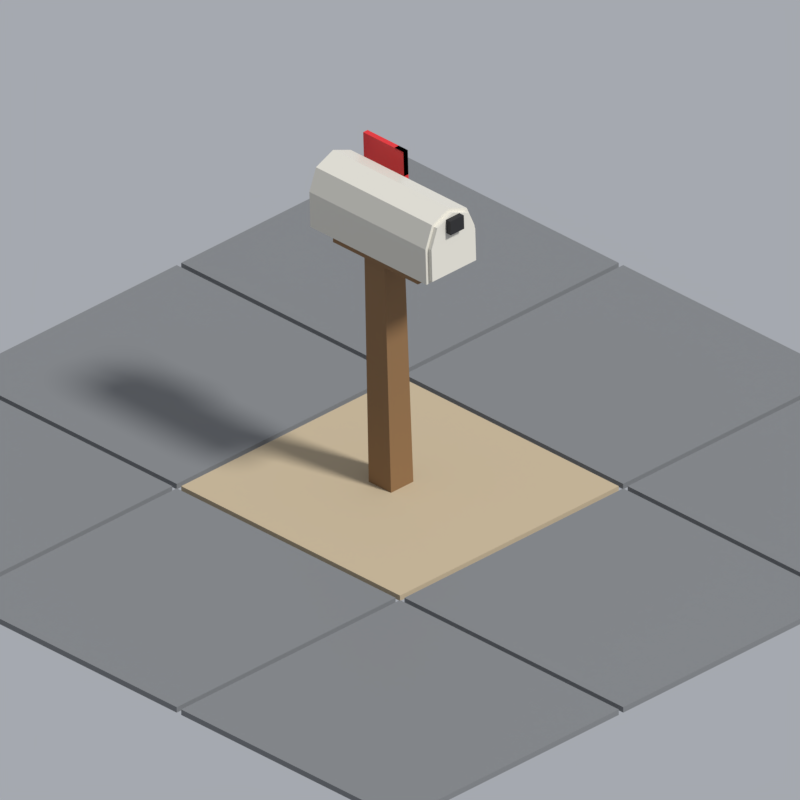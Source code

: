 # Source: mailbox.blend  (saved by Blender 5.2.45; exported with 4.5.12 LTS)
import bpy
from mathutils import Matrix  # noqa: F401  (used for matrix-valued properties, if any)

bpy.ops.wm.read_factory_settings(use_empty=True)
scene = bpy.context.scene
scene.name = 'Scene'

# ---- collections
col_asset = bpy.data.collections.new('Asset'); scene.collection.children.link(col_asset)
col_review = bpy.data.collections.new('Review'); scene.collection.children.link(col_review)

# ---- materials (node trees are filled in below, after node groups)
mat_pal_wood_oak = bpy.data.materials.new('pal.wood_oak')
mat_pal_wood_oak.diffuse_color = (0.2384, 0.1274, 0.04971, 1.0)
mat_pal_wood_oak.roughness = 0.7
mat_pal_enamel_white = bpy.data.materials.new('pal.enamel_white')
mat_pal_enamel_white.diffuse_color = (0.7011, 0.6724, 0.5906, 1.0)
mat_pal_enamel_white.roughness = 0.35
mat_pal_iron_black = bpy.data.materials.new('pal.iron_black')
mat_pal_iron_black.diffuse_color = (0.02315, 0.02315, 0.02519, 1.0)
mat_pal_iron_black.roughness = 0.6
mat_pal_iron_black.metallic = 0.3
mat_pal_brand_red = bpy.data.materials.new('pal.brand_red')
mat_pal_brand_red.diffuse_color = (0.6795, 0.01938, 0.02416, 1.0)
mat_pal_brand_red.roughness = 0.5
mat_pal_plastic_grey = bpy.data.materials.new('pal.plastic_grey')
mat_pal_plastic_grey.diffuse_color = (0.1812, 0.1878, 0.1946, 1.0)
mat_pal_plastic_grey.roughness = 0.55
mat_pal_fabric_beige = bpy.data.materials.new('pal.fabric_beige')
mat_pal_fabric_beige.diffuse_color = (0.4621, 0.3712, 0.2423, 1.0)
mat_pal_fabric_beige.roughness = 0.95

# ---- material node trees
mat_pal_wood_oak.use_nodes = True; mat_pal_wood_oak.node_tree.nodes.clear()
_N = mat_pal_wood_oak.node_tree.nodes; _L = mat_pal_wood_oak.node_tree.links
n0 = _N.new('ShaderNodeBsdfPrincipled'); n0.name = 'Principled BSDF'; n0.location = (-200, 100)
n0.inputs[0].default_value = (0.2384, 0.1274, 0.04971, 1.0)
n0.inputs[2].default_value = 0.7
n0.inputs[10].default_value = 0.005
n1 = _N.new('ShaderNodeOutputMaterial'); n1.name = 'Material Output'; n1.location = (200, 100)
_L.new(n0.outputs[0], n1.inputs[0])
n1.is_active_output = True
mat_pal_enamel_white.use_nodes = True; mat_pal_enamel_white.node_tree.nodes.clear()
_N = mat_pal_enamel_white.node_tree.nodes; _L = mat_pal_enamel_white.node_tree.links
n0 = _N.new('ShaderNodeBsdfPrincipled'); n0.name = 'Principled BSDF'; n0.location = (-200, 100)
n0.inputs[0].default_value = (0.7011, 0.6724, 0.5906, 1.0)
n0.inputs[2].default_value = 0.35
n0.inputs[10].default_value = 0.005
n1 = _N.new('ShaderNodeOutputMaterial'); n1.name = 'Material Output'; n1.location = (200, 100)
_L.new(n0.outputs[0], n1.inputs[0])
n1.is_active_output = True
mat_pal_iron_black.use_nodes = True; mat_pal_iron_black.node_tree.nodes.clear()
_N = mat_pal_iron_black.node_tree.nodes; _L = mat_pal_iron_black.node_tree.links
n0 = _N.new('ShaderNodeBsdfPrincipled'); n0.name = 'Principled BSDF'; n0.location = (-200, 100)
n0.inputs[0].default_value = (0.02315, 0.02315, 0.02519, 1.0)
n0.inputs[1].default_value = 0.3
n0.inputs[2].default_value = 0.6
n0.inputs[10].default_value = 0.005
n1 = _N.new('ShaderNodeOutputMaterial'); n1.name = 'Material Output'; n1.location = (200, 100)
_L.new(n0.outputs[0], n1.inputs[0])
n1.is_active_output = True
mat_pal_brand_red.use_nodes = True; mat_pal_brand_red.node_tree.nodes.clear()
_N = mat_pal_brand_red.node_tree.nodes; _L = mat_pal_brand_red.node_tree.links
n0 = _N.new('ShaderNodeBsdfPrincipled'); n0.name = 'Principled BSDF'; n0.location = (-200, 100)
n0.inputs[0].default_value = (0.6795, 0.01938, 0.02416, 1.0)
n0.inputs[10].default_value = 0.005
n1 = _N.new('ShaderNodeOutputMaterial'); n1.name = 'Material Output'; n1.location = (200, 100)
_L.new(n0.outputs[0], n1.inputs[0])
n1.is_active_output = True
mat_pal_plastic_grey.use_nodes = True; mat_pal_plastic_grey.node_tree.nodes.clear()
_N = mat_pal_plastic_grey.node_tree.nodes; _L = mat_pal_plastic_grey.node_tree.links
n0 = _N.new('ShaderNodeBsdfPrincipled'); n0.name = 'Principled BSDF'; n0.location = (-200, 100)
n0.inputs[0].default_value = (0.1812, 0.1878, 0.1946, 1.0)
n0.inputs[2].default_value = 0.55
n0.inputs[10].default_value = 0.005
n1 = _N.new('ShaderNodeOutputMaterial'); n1.name = 'Material Output'; n1.location = (200, 100)
_L.new(n0.outputs[0], n1.inputs[0])
n1.is_active_output = True
mat_pal_fabric_beige.use_nodes = True; mat_pal_fabric_beige.node_tree.nodes.clear()
_N = mat_pal_fabric_beige.node_tree.nodes; _L = mat_pal_fabric_beige.node_tree.links
n0 = _N.new('ShaderNodeBsdfPrincipled'); n0.name = 'Principled BSDF'; n0.location = (-200, 100)
n0.inputs[0].default_value = (0.4621, 0.3712, 0.2423, 1.0)
n0.inputs[2].default_value = 0.95
n0.inputs[10].default_value = 0.005
n1 = _N.new('ShaderNodeOutputMaterial'); n1.name = 'Material Output'; n1.location = (200, 100)
_L.new(n0.outputs[0], n1.inputs[0])
n1.is_active_output = True

# ---- world
world_review_world = bpy.data.worlds.new('review_world'); scene.world = world_review_world
world_review_world.use_nodes = True; world_review_world.node_tree.nodes.clear()
_N = world_review_world.node_tree.nodes; _L = world_review_world.node_tree.links
n0 = _N.new('ShaderNodeBackground'); n0.name = 'Background'; n0.location = (-200, 100)
n0.inputs[0].default_value = (0.42, 0.44, 0.48, 1.0)
n0.inputs[1].default_value = 0.9
n1 = _N.new('ShaderNodeOutputWorld'); n1.name = 'World Output'; n1.location = (200, 100)
_L.new(n0.outputs[0], n1.inputs[0])
n1.is_active_output = True
world_review_world.color = (0.42, 0.44, 0.48)

# ---- cameras
cam_review_camera = bpy.data.cameras.new('review_camera')
cam_review_camera.type = 'ORTHO'
cam_review_camera.clip_end = 60.0
cam_review_camera.ortho_scale = 2.534

# ---- lights
light_review_sun = bpy.data.lights.new('review_sun', 'SUN')
light_review_sun.angle = 0.1396
light_review_sun.energy = 3.2

# ---- meshes
me_mailbox = bpy.data.meshes.new('mailbox')
me_mailbox.from_pydata([(-0.05, -0.01, 0.0), (0.05, -0.01, 0.0), (0.05, 0.09, 0.0), (-0.05, 0.09, 0.0), (-0.07503, -0.005, 0.86), (0.01497, -0.005, 0.86), (0.01497, 0.085, 0.86), (-0.07503, 0.085, 0.86), (-0.11, -0.19, 0.86), (0.04997, -0.19, 0.86), (0.04997, 0.19, 0.86), (-0.11, 0.19, 0.86), (-0.1114, -0.19, 0.9), (0.04857, -0.19, 0.9), (0.04857, 0.19, 0.9), (-0.1114, 0.19, 0.9), (-0.1414, -0.26, 0.9), (0.07857, -0.26, 0.9), (0.07403, -0.26, 1.03), (0.0391, -0.26, 1.108), (-0.03981, -0.26, 1.14), (-0.1165, -0.26, 1.108), (-0.146, -0.26, 1.03), (-0.1414, 0.26, 0.9), (0.07857, 0.26, 0.9), (0.07403, 0.26, 1.03), (0.0391, 0.26, 1.108), (-0.03981, 0.26, 1.14), (-0.1165, 0.26, 1.108), (-0.146, 0.26, 1.03), (-0.1298, -0.275, 0.912), (0.06615, -0.275, 0.912), (0.06203, -0.275, 1.03), (0.03091, -0.275, 1.099), (-0.03939, -0.275, 1.128), (-0.1077, -0.275, 1.099), (-0.134, -0.275, 1.03), (-0.1298, -0.26, 0.912), (0.06615, -0.26, 0.912), (0.06203, -0.26, 1.03), (0.03091, -0.26, 1.099), (-0.03939, -0.26, 1.128), (-0.1077, -0.26, 1.099), (-0.134, -0.26, 1.03), (-0.06719, -0.295, 1.065), (-0.007191, -0.295, 1.065), (-0.007191, -0.275, 1.065), (-0.06719, -0.275, 1.065), (-0.06894, -0.295, 1.115), (-0.008937, -0.295, 1.115), (-0.008937, -0.275, 1.115), (-0.06894, -0.275, 1.115), (0.07787, 0.07, 0.92), (0.1079, 0.07, 0.92), (0.1079, 0.13, 0.92), (0.07787, 0.13, 0.92), (0.07578, 0.07, 0.98), (0.1058, 0.07, 0.98), (0.1058, 0.13, 0.98), (0.07578, 0.13, 0.98), (0.1025, 0.08, 0.93), (0.1225, 0.08, 0.93), (0.1225, 0.12, 0.93), (0.1025, 0.12, 0.93), (0.09484, 0.08, 1.15), (0.1148, 0.08, 1.15), (0.1148, 0.12, 1.15), (0.09484, 0.12, 1.15), (0.09798, 0.08, 1.06), (0.118, 0.08, 1.06), (0.118, 0.26, 1.06), (0.09798, 0.26, 1.06), (0.09484, 0.08, 1.15), (0.1148, 0.08, 1.15), (0.1148, 0.26, 1.15), (0.09484, 0.26, 1.15)], [], [(0, 3, 2, 1), (4, 5, 6, 7), (0, 1, 5, 4), (2, 3, 7, 6), (3, 0, 4, 7), (1, 2, 6, 5), (8, 11, 10, 9), (12, 13, 14, 15), (8, 9, 13, 12), (10, 11, 15, 14), (11, 8, 12, 15), (9, 10, 14, 13), (16, 23, 24, 17), (17, 24, 25, 18), (18, 25, 26, 19), (19, 26, 27, 20), (20, 27, 28, 21), (21, 28, 29, 22), (22, 29, 23, 16), (16, 17, 18, 19, 20, 21, 22), (23, 29, 28, 27, 26, 25, 24), (30, 37, 38, 31), (31, 38, 39, 32), (32, 39, 40, 33), (33, 40, 41, 34), (34, 41, 42, 35), (35, 42, 43, 36), (36, 43, 37, 30), (30, 31, 32, 33, 34, 35, 36), (37, 43, 42, 41, 40, 39, 38), (44, 47, 46, 45), (48, 49, 50, 51), (44, 45, 49, 48), (46, 47, 51, 50), (47, 44, 48, 51), (45, 46, 50, 49), (52, 55, 54, 53), (56, 57, 58, 59), (52, 53, 57, 56), (54, 55, 59, 58), (55, 52, 56, 59), (53, 54, 58, 57), (60, 63, 62, 61), (64, 65, 66, 67), (60, 61, 65, 64), (62, 63, 67, 66), (63, 60, 64, 67), (61, 62, 66, 65), (68, 71, 70, 69), (72, 73, 74, 75), (68, 69, 73, 72), (70, 71, 75, 74), (71, 68, 72, 75), (69, 70, 74, 73)])
me_mailbox.polygons.foreach_set('material_index', [0, 0, 0, 0, 0, 0, 0, 0, 0, 0, 0, 0, 1, 1, 1, 1, 1, 1, 1, 1, 1, 1, 1, 1, 1, 1, 1, 1, 1, 1, 2, 2, 2, 2, 2, 2, 2, 2, 2, 2, 2, 2, 3, 3, 3, 3, 3, 3, 3, 3, 3, 3, 3, 3])
_uv = me_mailbox.uv_layers.new(name='Float2')
_uv.uv.foreach_set('vector', [-0.05, -0.01, -0.05, 0.09, 0.05, 0.09, 0.05, -0.01, -0.07503, -0.005, 0.01497, -0.005, 0.01497, 0.085, -0.07503, 0.085, -0.05, 0.0, 0.05, 0.0, 0.01497, 0.86, -0.07503, 0.86, 0.05, 0.0, -0.05, 0.0, -0.07503, 0.86, 0.01497, 0.86, 0.09, 0.0, -0.01, 0.0, -0.005, 0.86, 0.085, 0.86, -0.01, 0.0, 0.09, 0.0, 0.085, 0.86, -0.005, 0.86, -0.11, -0.19, -0.11, 0.19, 0.04997, 0.19, 0.04997, -0.19, -0.1114, -0.19, 0.04857, -0.19, 0.04857, 0.19, -0.1114, 0.19, -0.11, 0.86, 0.04997, 0.86, 0.04857, 0.9, -0.1114, 0.9, 0.04997, 0.86, -0.11, 0.86, -0.1114, 0.9, 0.04857, 0.9, 0.19, 0.86, -0.19, 0.86, -0.19, 0.9, 0.19, 0.9, -0.19, 0.86, 0.19, 0.86, 0.19, 0.9, -0.19, 0.9, -0.1414, -0.26, -0.1414, 0.26, 0.07857, 0.26, 0.07857, -0.26, -0.26, 0.9, 0.26, 0.9, 0.26, 1.03, -0.26, 1.03, -0.26, 1.03, 0.26, 1.03, 0.26, 1.108, -0.26, 1.108, 0.0391, -0.26, 0.0391, 0.26, -0.03981, 0.26, -0.03981, -0.26, -0.03981, -0.26, -0.03981, 0.26, -0.1165, 0.26, -0.1165, -0.26, -0.26, 1.108, 0.26, 1.108, 0.26, 1.03, -0.26, 1.03, -0.26, 1.03, 0.26, 1.03, 0.26, 0.9, -0.26, 0.9, -0.1414, 0.9, 0.07857, 0.9, 0.07403, 1.03, 0.0391, 1.108, -0.03981, 1.14, -0.1165, 1.108, -0.146, 1.03, -0.1414, 0.9, -0.146, 1.03, -0.1165, 1.108, -0.03981, 1.14, 0.0391, 1.108, 0.07403, 1.03, 0.07857, 0.9, -0.1298, -0.275, -0.1298, -0.26, 0.06615, -0.26, 0.06615, -0.275, -0.275, 0.912, -0.26, 0.912, -0.26, 1.03, -0.275, 1.03, -0.275, 1.03, -0.26, 1.03, -0.26, 1.099, -0.275, 1.099, 0.03091, -0.275, 0.03091, -0.26, -0.03939, -0.26, -0.03939, -0.275, -0.03939, -0.275, -0.03939, -0.26, -0.1077, -0.26, -0.1077, -0.275, -0.275, 1.099, -0.26, 1.099, -0.26, 1.03, -0.275, 1.03, -0.275, 1.03, -0.26, 1.03, -0.26, 0.912, -0.275, 0.912, -0.1298, 0.912, 0.06615, 0.912, 0.06203, 1.03, 0.03091, 1.099, -0.03939, 1.128, -0.1077, 1.099, -0.134, 1.03, -0.1298, 0.912, -0.134, 1.03, -0.1077, 1.099, -0.03939, 1.128, 0.03091, 1.099, 0.06203, 1.03, 0.06615, 0.912, -0.06719, -0.295, -0.06719, -0.275, -0.007191, -0.275, -0.007191, -0.295, -0.06894, -0.295, -0.008937, -0.295, -0.008937, -0.275, -0.06894, -0.275, -0.06719, 1.065, -0.007191, 1.065, -0.008937, 1.115, -0.06894, 1.115, -0.007191, 1.065, -0.06719, 1.065, -0.06894, 1.115, -0.008937, 1.115, -0.275, 1.065, -0.295, 1.065, -0.295, 1.115, -0.275, 1.115, -0.295, 1.065, -0.275, 1.065, -0.275, 1.115, -0.295, 1.115, 0.07787, 0.07, 0.07787, 0.13, 0.1079, 0.13, 0.1079, 0.07, 0.07578, 0.07, 0.1058, 0.07, 0.1058, 0.13, 0.07578, 0.13, 0.07787, 0.92, 0.1079, 0.92, 0.1058, 0.98, 0.07578, 0.98, 0.1079, 0.92, 0.07787, 0.92, 0.07578, 0.98, 0.1058, 0.98, 0.13, 0.92, 0.07, 0.92, 0.07, 0.98, 0.13, 0.98, 0.07, 0.92, 0.13, 0.92, 0.13, 0.98, 0.07, 0.98, 0.1025, 0.08, 0.1025, 0.12, 0.1225, 0.12, 0.1225, 0.08, 0.09484, 0.08, 0.1148, 0.08, 0.1148, 0.12, 0.09484, 0.12, 0.1025, 0.93, 0.1225, 0.93, 0.1148, 1.15, 0.09484, 1.15, 0.1225, 0.93, 0.1025, 0.93, 0.09484, 1.15, 0.1148, 1.15, 0.12, 0.93, 0.08, 0.93, 0.08, 1.15, 0.12, 1.15, 0.08, 0.93, 0.12, 0.93, 0.12, 1.15, 0.08, 1.15, 0.09798, 0.08, 0.09798, 0.26, 0.118, 0.26, 0.118, 0.08, 0.09484, 0.08, 0.1148, 0.08, 0.1148, 0.26, 0.09484, 0.26, 0.09798, 1.06, 0.118, 1.06, 0.1148, 1.15, 0.09484, 1.15, 0.118, 1.06, 0.09798, 1.06, 0.09484, 1.15, 0.1148, 1.15, 0.26, 1.06, 0.08, 1.06, 0.08, 1.15, 0.26, 1.15, 0.08, 1.06, 0.26, 1.06, 0.26, 1.15, 0.08, 1.15])
me_mailbox.materials.append(mat_pal_wood_oak)
me_mailbox.materials.append(mat_pal_enamel_white)
me_mailbox.materials.append(mat_pal_iron_black)
me_mailbox.materials.append(mat_pal_brand_red)
me_mailbox.update()
me_review_floor = bpy.data.meshes.new('review_floor')
me_review_floor.from_pydata([(-1.49, -1.49, -0.02), (-0.51, -1.49, -0.02), (-0.51, -0.51, -0.02), (-1.49, -0.51, -0.02), (-1.49, -1.49, 0.0), (-0.51, -1.49, 0.0), (-0.51, -0.51, 0.0), (-1.49, -0.51, 0.0), (-1.49, -0.49, -0.02), (-0.51, -0.49, -0.02), (-0.51, 0.49, -0.02), (-1.49, 0.49, -0.02), (-1.49, -0.49, 0.0), (-0.51, -0.49, 0.0), (-0.51, 0.49, 0.0), (-1.49, 0.49, 0.0), (-1.49, 0.51, -0.02), (-0.51, 0.51, -0.02), (-0.51, 1.49, -0.02), (-1.49, 1.49, -0.02), (-1.49, 0.51, 0.0), (-0.51, 0.51, 0.0), (-0.51, 1.49, 0.0), (-1.49, 1.49, 0.0), (-0.49, -1.49, -0.02), (0.49, -1.49, -0.02), (0.49, -0.51, -0.02), (-0.49, -0.51, -0.02), (-0.49, -1.49, 0.0), (0.49, -1.49, 0.0), (0.49, -0.51, 0.0), (-0.49, -0.51, 0.0), (-0.49, -0.49, -0.02), (0.49, -0.49, -0.02), (0.49, 0.49, -0.02), (-0.49, 0.49, -0.02), (-0.49, -0.49, 0.0), (0.49, -0.49, 0.0), (0.49, 0.49, 0.0), (-0.49, 0.49, 0.0), (-0.49, 0.51, -0.02), (0.49, 0.51, -0.02), (0.49, 1.49, -0.02), (-0.49, 1.49, -0.02), (-0.49, 0.51, 0.0), (0.49, 0.51, 0.0), (0.49, 1.49, 0.0), (-0.49, 1.49, 0.0), (0.51, -1.49, -0.02), (1.49, -1.49, -0.02), (1.49, -0.51, -0.02), (0.51, -0.51, -0.02), (0.51, -1.49, 0.0), (1.49, -1.49, 0.0), (1.49, -0.51, 0.0), (0.51, -0.51, 0.0), (0.51, -0.49, -0.02), (1.49, -0.49, -0.02), (1.49, 0.49, -0.02), (0.51, 0.49, -0.02), (0.51, -0.49, 0.0), (1.49, -0.49, 0.0), (1.49, 0.49, 0.0), (0.51, 0.49, 0.0), (0.51, 0.51, -0.02), (1.49, 0.51, -0.02), (1.49, 1.49, -0.02), (0.51, 1.49, -0.02), (0.51, 0.51, 0.0), (1.49, 0.51, 0.0), (1.49, 1.49, 0.0), (0.51, 1.49, 0.0)], [], [(0, 3, 2, 1), (4, 5, 6, 7), (0, 1, 5, 4), (2, 3, 7, 6), (3, 0, 4, 7), (1, 2, 6, 5), (8, 11, 10, 9), (12, 13, 14, 15), (8, 9, 13, 12), (10, 11, 15, 14), (11, 8, 12, 15), (9, 10, 14, 13), (16, 19, 18, 17), (20, 21, 22, 23), (16, 17, 21, 20), (18, 19, 23, 22), (19, 16, 20, 23), (17, 18, 22, 21), (24, 27, 26, 25), (28, 29, 30, 31), (24, 25, 29, 28), (26, 27, 31, 30), (27, 24, 28, 31), (25, 26, 30, 29), (32, 35, 34, 33), (36, 37, 38, 39), (32, 33, 37, 36), (34, 35, 39, 38), (35, 32, 36, 39), (33, 34, 38, 37), (40, 43, 42, 41), (44, 45, 46, 47), (40, 41, 45, 44), (42, 43, 47, 46), (43, 40, 44, 47), (41, 42, 46, 45), (48, 51, 50, 49), (52, 53, 54, 55), (48, 49, 53, 52), (50, 51, 55, 54), (51, 48, 52, 55), (49, 50, 54, 53), (56, 59, 58, 57), (60, 61, 62, 63), (56, 57, 61, 60), (58, 59, 63, 62), (59, 56, 60, 63), (57, 58, 62, 61), (64, 67, 66, 65), (68, 69, 70, 71), (64, 65, 69, 68), (66, 67, 71, 70), (67, 64, 68, 71), (65, 66, 70, 69)])
me_review_floor.polygons.foreach_set('material_index', [0, 0, 0, 0, 0, 0, 0, 0, 0, 0, 0, 0, 0, 0, 0, 0, 0, 0, 0, 0, 0, 0, 0, 0, 1, 1, 1, 1, 1, 1, 0, 0, 0, 0, 0, 0, 0, 0, 0, 0, 0, 0, 0, 0, 0, 0, 0, 0, 0, 0, 0, 0, 0, 0])
_uv = me_review_floor.uv_layers.new(name='Float2')
_uv.uv.foreach_set('vector', [-1.49, -1.49, -1.49, -0.51, -0.51, -0.51, -0.51, -1.49, -1.49, -1.49, -0.51, -1.49, -0.51, -0.51, -1.49, -0.51, -1.49, -0.02, -0.51, -0.02, -0.51, 0.0, -1.49, 0.0, -0.51, -0.02, -1.49, -0.02, -1.49, 0.0, -0.51, 0.0, -0.51, -0.02, -1.49, -0.02, -1.49, 0.0, -0.51, 0.0, -1.49, -0.02, -0.51, -0.02, -0.51, 0.0, -1.49, 0.0, -1.49, -0.49, -1.49, 0.49, -0.51, 0.49, -0.51, -0.49, -1.49, -0.49, -0.51, -0.49, -0.51, 0.49, -1.49, 0.49, -1.49, -0.02, -0.51, -0.02, -0.51, 0.0, -1.49, 0.0, -0.51, -0.02, -1.49, -0.02, -1.49, 0.0, -0.51, 0.0, 0.49, -0.02, -0.49, -0.02, -0.49, 0.0, 0.49, 0.0, -0.49, -0.02, 0.49, -0.02, 0.49, 0.0, -0.49, 0.0, -1.49, 0.51, -1.49, 1.49, -0.51, 1.49, -0.51, 0.51, -1.49, 0.51, -0.51, 0.51, -0.51, 1.49, -1.49, 1.49, -1.49, -0.02, -0.51, -0.02, -0.51, 0.0, -1.49, 0.0, -0.51, -0.02, -1.49, -0.02, -1.49, 0.0, -0.51, 0.0, 1.49, -0.02, 0.51, -0.02, 0.51, 0.0, 1.49, 0.0, 0.51, -0.02, 1.49, -0.02, 1.49, 0.0, 0.51, 0.0, -0.49, -1.49, -0.49, -0.51, 0.49, -0.51, 0.49, -1.49, -0.49, -1.49, 0.49, -1.49, 0.49, -0.51, -0.49, -0.51, -0.49, -0.02, 0.49, -0.02, 0.49, 0.0, -0.49, 0.0, 0.49, -0.02, -0.49, -0.02, -0.49, 0.0, 0.49, 0.0, -0.51, -0.02, -1.49, -0.02, -1.49, 0.0, -0.51, 0.0, -1.49, -0.02, -0.51, -0.02, -0.51, 0.0, -1.49, 0.0, -0.49, -0.49, -0.49, 0.49, 0.49, 0.49, 0.49, -0.49, -0.49, -0.49, 0.49, -0.49, 0.49, 0.49, -0.49, 0.49, -0.49, -0.02, 0.49, -0.02, 0.49, 0.0, -0.49, 0.0, 0.49, -0.02, -0.49, -0.02, -0.49, 0.0, 0.49, 0.0, 0.49, -0.02, -0.49, -0.02, -0.49, 0.0, 0.49, 0.0, -0.49, -0.02, 0.49, -0.02, 0.49, 0.0, -0.49, 0.0, -0.49, 0.51, -0.49, 1.49, 0.49, 1.49, 0.49, 0.51, -0.49, 0.51, 0.49, 0.51, 0.49, 1.49, -0.49, 1.49, -0.49, -0.02, 0.49, -0.02, 0.49, 0.0, -0.49, 0.0, 0.49, -0.02, -0.49, -0.02, -0.49, 0.0, 0.49, 0.0, 1.49, -0.02, 0.51, -0.02, 0.51, 0.0, 1.49, 0.0, 0.51, -0.02, 1.49, -0.02, 1.49, 0.0, 0.51, 0.0, 0.51, -1.49, 0.51, -0.51, 1.49, -0.51, 1.49, -1.49, 0.51, -1.49, 1.49, -1.49, 1.49, -0.51, 0.51, -0.51, 0.51, -0.02, 1.49, -0.02, 1.49, 0.0, 0.51, 0.0, 1.49, -0.02, 0.51, -0.02, 0.51, 0.0, 1.49, 0.0, -0.51, -0.02, -1.49, -0.02, -1.49, 0.0, -0.51, 0.0, -1.49, -0.02, -0.51, -0.02, -0.51, 0.0, -1.49, 0.0, 0.51, -0.49, 0.51, 0.49, 1.49, 0.49, 1.49, -0.49, 0.51, -0.49, 1.49, -0.49, 1.49, 0.49, 0.51, 0.49, 0.51, -0.02, 1.49, -0.02, 1.49, 0.0, 0.51, 0.0, 1.49, -0.02, 0.51, -0.02, 0.51, 0.0, 1.49, 0.0, 0.49, -0.02, -0.49, -0.02, -0.49, 0.0, 0.49, 0.0, -0.49, -0.02, 0.49, -0.02, 0.49, 0.0, -0.49, 0.0, 0.51, 0.51, 0.51, 1.49, 1.49, 1.49, 1.49, 0.51, 0.51, 0.51, 1.49, 0.51, 1.49, 1.49, 0.51, 1.49, 0.51, -0.02, 1.49, -0.02, 1.49, 0.0, 0.51, 0.0, 1.49, -0.02, 0.51, -0.02, 0.51, 0.0, 1.49, 0.0, 1.49, -0.02, 0.51, -0.02, 0.51, 0.0, 1.49, 0.0, 0.51, -0.02, 1.49, -0.02, 1.49, 0.0, 0.51, 0.0])
me_review_floor.materials.append(mat_pal_plastic_grey)
me_review_floor.materials.append(mat_pal_fabric_beige)
me_review_floor.update()

# ---- objects
ob_mailbox = bpy.data.objects.new('mailbox', me_mailbox)
ob_review_floor = bpy.data.objects.new('review_floor', me_review_floor)
ob_review_sun = bpy.data.objects.new('review_sun', light_review_sun)
ob_review_camera = bpy.data.objects.new('review_camera', cam_review_camera)

# ---- transforms, parenting, visibility, modifiers, constraints
ob_mailbox.location = (0.0, 0.0, 0.0)
ob_review_floor.location = (0.0, 0.0, 0.0)
ob_review_sun.location = (0.0, 0.0, 0.0)
ob_review_sun.rotation_euler = (0.6981, 2.911e-10, 0.1745)
ob_review_camera.location = (-12.15, -12.15, 10.24)
ob_review_camera.rotation_euler = (1.047, 9.073e-08, -0.7854)

# ---- collection membership
col_asset.objects.link(ob_mailbox)
col_review.objects.link(ob_review_floor)
col_review.objects.link(ob_review_sun)
col_review.objects.link(ob_review_camera)

# ---- scene / render settings (as saved in the file)
scene.camera = ob_review_camera
scene.frame_start = 1; scene.frame_end = 250; scene.frame_set(1)
scene.render.engine = 'BLENDER_EEVEE_NEXT'
scene.render.image_settings.color_mode = 'RGB'
scene.render.image_settings.compression = 100
scene.render.resolution_x = 400
scene.render.resolution_y = 400
scene.render.dither_intensity = 0.0
scene.render.bake_bias = 0.0
scene.render.bake_samples = 0
scene.render.compositor_device = 'GPU'
scene.eevee.taa_render_samples = 16
scene.eevee.use_volume_custom_range = False
scene.eevee.fast_gi_thickness_near = 0.1
scene.eevee.fast_gi_thickness_far = 0.0
scene.eevee.ray_tracing_options.screen_trace_thickness = 0.1
scene.view_settings.view_transform = 'Standard'
bpy.context.view_layer.update()

